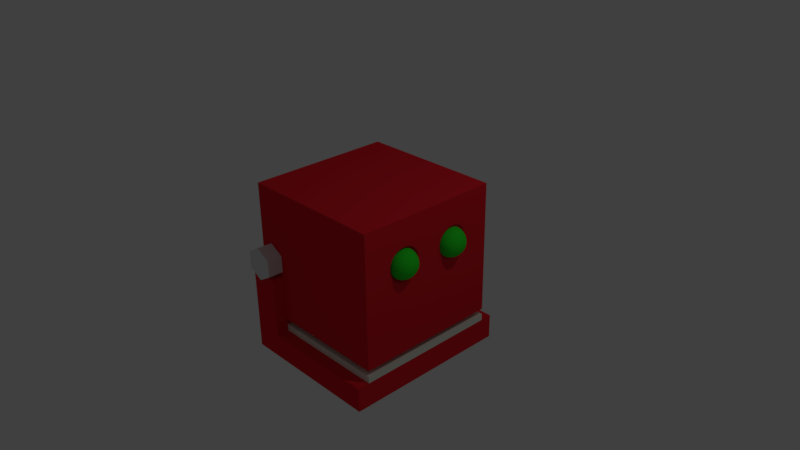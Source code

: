 # Source: robot_square1.blend  (saved by Blender 2.77.0; exported with 4.5.12 LTS)
import bpy
from mathutils import Matrix  # noqa: F401  (used for matrix-valued properties, if any)

bpy.ops.wm.read_factory_settings(use_empty=True)
scene = bpy.context.scene
scene.name = 'Scene'

# ---- collections
col_collection_1 = bpy.data.collections.new('Collection 1'); scene.collection.children.link(col_collection_1)

# ---- materials (node trees are filled in below, after node groups)
mat_material_001 = bpy.data.materials.new('Material.001')
mat_material_001.alpha_threshold = 0.0
mat_material_001.use_transparent_shadow = False
mat_material_001.diffuse_color = (0.8, 0.01814, 0.02998, 1.0)
mat_material_001.roughness = 0.5
mat_material = bpy.data.materials.new('Material')
mat_material.alpha_threshold = 0.0
mat_material.use_transparent_shadow = False
mat_material.diffuse_color = (0.7938, 0.8, 0.6963, 1.0)
mat_material.roughness = 0.5
mat_material.line_color = (0.0, 0.0, 0.0, 1.0)
mat_material_002 = bpy.data.materials.new('Material.002')
mat_material_002.alpha_threshold = 0.0
mat_material_002.use_transparent_shadow = False
mat_material_002.diffuse_color = (0.02751, 0.8, 0.02745, 1.0)
mat_material_002.roughness = 0.5
mat_material_002.line_color = (0.0, 0.0, 0.0, 1.0)

# ---- material node trees

# ---- world
world_world = bpy.data.worlds.new('World'); scene.world = world_world
world_world.color = (0.05088, 0.05088, 0.05088)
world_world.use_sun_shadow = False
world_world.sun_shadow_jitter_overblur = 0.0
world_world.cycles.sampling_method = 'MANUAL'

# ---- cameras
cam_camera = bpy.data.cameras.new('Camera')
cam_camera.clip_end = 100.0
cam_camera.lens = 35.0
cam_camera.sensor_width = 32.0
cam_camera.sensor_height = 18.0
cam_camera.ortho_scale = 7.314
cam_camera.dof.focus_distance = 0.0
cam_camera.dof.aperture_fstop = 128.0

# ---- lights
light_lamp = bpy.data.lights.new('Lamp', 'POINT')
light_lamp.transmission_factor = 0.0
light_lamp.cutoff_distance = 30.0
light_lamp.energy = 100.0
light_lamp.shadow_buffer_clip_start = 1.001
light_lamp.shadow_soft_size = 0.1
light_lamp.shadow_maximum_resolution = 0.006
light_lamp.use_absolute_resolution = True

# ---- meshes
me_cube_003 = bpy.data.meshes.new('Cube.003')
me_cube_003.from_pydata([(-0.451, -1.166, -0.2951), (-0.451, -1.166, 0.03754), (-0.451, 1.166, -0.2951), (-0.451, 1.166, 0.03754), (1.549, -1.166, -0.2951), (1.549, -1.166, 0.03754), (1.549, 1.166, -0.2951), (1.549, 1.166, 0.03754), (-0.451, -0.9998, 0.03754), (-0.451, 0.9998, 0.03754), (-0.451, 0.9998, -0.2951), (-0.451, -0.9998, -0.2951), (1.549, 0.9998, 0.03754), (1.549, -0.9998, 0.03754), (1.549, -0.9998, -0.2951), (1.549, 0.9998, -0.2951), (-0.04884, 1.166, 0.03754), (-0.04884, 1.166, -0.2951), (-0.04884, -1.166, 0.03754), (-0.04884, -1.166, -0.2951), (-0.04884, -0.9998, 0.03754), (-0.04884, 0.9998, 0.03754), (-0.04884, -0.9998, -0.2951), (-0.04884, 0.9998, -0.2951), (-0.451, 0.9998, 0.843), (-0.451, 1.166, 0.843), (-0.04884, -1.166, 0.843), (-0.451, -1.166, 0.843), (-0.451, -0.9998, 0.843), (-0.04884, -0.9998, 0.843), (-0.04884, 0.9998, 0.843), (-0.04884, 1.166, 0.843), (-0.451, -0.9998, 0.2146), (-0.451, 0.9998, 0.2146), (-0.04884, -0.9998, 0.2146), (-0.04884, 0.9998, 0.2146), (1.549, 0.9998, 0.1314), (1.549, -0.9998, 0.1314), (-0.04884, -0.9998, 0.1314), (-0.04884, 0.9998, 0.1314), (-0.451, -0.1978, 0.03754), (-0.451, 0.1978, 0.03754), (-0.4144, 0.1619, -0.2951), (-0.4144, -0.1619, -0.2951), (1.549, 0.1978, 0.03754), (1.549, -0.1978, 0.03754), (1.549, -0.1978, -0.2951), (1.549, 0.1978, -0.2951), (-0.08538, 0.1619, -0.2951), (-0.08538, -0.1619, -0.2951), (-0.04884, 0.1978, 0.03754), (-0.04884, -0.1978, 0.03754), (-0.451, -0.1978, 0.2146), (-0.451, 0.1978, 0.2146), (-0.04884, 0.1978, 0.2146), (-0.04884, -0.1978, 0.2146), (1.549, 0.1978, 0.1314), (1.549, -0.1978, 0.1314), (-0.04884, 0.1978, 0.1314), (-0.04884, -0.1978, 0.1314), (-0.1293, 1.166, -0.2951), (-0.2097, 1.166, -0.2951), (-0.2901, 1.166, -0.2951), (-0.3705, 1.166, -0.2951), (-0.1293, -1.166, 0.03754), (-0.2097, -1.166, 0.03754), (-0.2901, -1.166, 0.03754), (-0.3705, -1.166, 0.03754), (-0.1293, -0.9998, 0.03754), (-0.2097, -0.9998, 0.03754), (-0.2901, -0.9998, 0.03754), (-0.3705, -0.9998, 0.03754), (-0.1293, 0.9998, 0.03754), (-0.2097, 0.9998, 0.03754), (-0.2901, 0.9998, 0.03754), (-0.3705, 0.9998, 0.03754), (-0.3705, 1.166, 0.03754), (-0.2901, 1.166, 0.03754), (-0.2097, 1.166, 0.03754), (-0.1293, 1.166, 0.03754), (-0.3705, -1.166, -0.2951), (-0.2901, -1.166, -0.2951), (-0.2097, -1.166, -0.2951), (-0.1293, -1.166, -0.2951), (-0.3705, -0.9998, -0.2951), (-0.2901, -0.9998, -0.2951), (-0.2097, -0.9998, -0.2951), (-0.1293, -0.9998, -0.2951), (-0.3705, 0.9998, -0.2951), (-0.2901, 0.9998, -0.2951), (-0.2097, 0.9998, -0.2951), (-0.1293, 0.9998, -0.2951), (-0.1293, -1.166, 0.843), (-0.2097, -1.166, 0.843), (-0.2901, -1.166, 0.843), (-0.3705, -1.166, 0.843), (-0.1293, -0.9998, 0.843), (-0.2097, -0.9998, 0.843), (-0.2901, -0.9998, 0.843), (-0.3705, -0.9998, 0.843), (-0.1293, 0.9998, 0.843), (-0.2097, 0.9998, 0.843), (-0.2901, 0.9998, 0.843), (-0.3705, 0.9998, 0.843), (-0.3705, 1.166, 0.843), (-0.2901, 1.166, 0.843), (-0.2097, 1.166, 0.843), (-0.1293, 1.166, 0.843), (-0.1293, -0.9998, 0.2146), (-0.2097, -0.9998, 0.2146), (-0.2901, -0.9998, 0.2146), (-0.3705, -0.9998, 0.2146), (-0.1293, 0.9998, 0.2146), (-0.2097, 0.9998, 0.2146), (-0.2901, 0.9998, 0.2146), (-0.3705, 0.9998, 0.2146), (-0.1293, -0.1978, 0.2146), (-0.2097, -0.1978, 0.2146), (-0.2901, -0.1978, 0.2146), (-0.3705, -0.1978, 0.2146), (-0.1293, 0.1978, 0.2146), (-0.2097, 0.1978, 0.2146), (-0.2901, 0.1978, 0.2146), (-0.3705, 0.1978, 0.2146), (-0.3701, -0.1971, -0.2951), (-0.2959, -0.2262, -0.2951), (-0.2039, -0.2262, -0.2951), (-0.1297, -0.1971, -0.2951), (-0.3701, 0.1971, -0.2951), (-0.2959, 0.2262, -0.2951), (-0.2039, 0.2262, -0.2951), (-0.1297, 0.1971, -0.2951), (-0.451, -0.1187, 0.03754), (-0.451, -0.03957, 0.03754), (-0.451, 0.03957, 0.03754), (-0.451, 0.1187, 0.03754), (-0.4487, 0.1173, -0.2951), (-0.4764, 0.04457, -0.2951), (-0.4764, -0.04457, -0.2951), (-0.4487, -0.1173, -0.2951), (1.549, 0.1187, 0.03754), (1.549, 0.03957, 0.03754), (1.549, -0.03957, 0.03754), (1.549, -0.1187, 0.03754), (1.549, -0.1187, -0.2951), (1.549, -0.03957, -0.2951), (1.549, 0.03957, -0.2951), (1.549, 0.1187, -0.2951), (-0.05114, 0.1173, -0.2951), (-0.02343, 0.04457, -0.2951), (-0.02343, -0.04457, -0.2951), (-0.05114, -0.1173, -0.2951), (-0.04884, 0.1187, 0.03754), (-0.04884, 0.03957, 0.03754), (-0.04884, -0.03957, 0.03754), (-0.04884, -0.1187, 0.03754), (-0.451, -0.1187, 0.2146), (-0.451, -0.03957, 0.2146), (-0.451, 0.03957, 0.2146), (-0.451, 0.1187, 0.2146), (-0.04884, 0.1187, 0.2146), (-0.04884, 0.03957, 0.2146), (-0.04884, -0.03957, 0.2146), (-0.04884, -0.1187, 0.2146), (1.549, 0.1187, 0.1314), (1.549, 0.03957, 0.1314), (1.549, -0.03957, 0.1314), (1.549, -0.1187, 0.1314), (-0.04884, 0.1187, 0.1314), (-0.04884, 0.03957, 0.1314), (-0.04884, -0.03957, 0.1314), (-0.04884, -0.1187, 0.1314), (-0.1293, 0.1187, 0.2146), (-0.1293, 0.03957, 0.2146), (-0.1293, -0.03957, 0.2146), (-0.1293, -0.1187, 0.2146), (-0.2097, 0.1187, 0.2146), (-0.2097, 0.03957, 0.2146), (-0.2097, -0.03957, 0.2146), (-0.2097, -0.1187, 0.2146), (-0.2901, 0.1187, 0.2146), (-0.2901, 0.03957, 0.2146), (-0.2901, -0.03957, 0.2146), (-0.2901, -0.1187, 0.2146), (-0.3705, 0.1187, 0.2146), (-0.3705, 0.03957, 0.2146), (-0.3705, -0.03957, 0.2146), (-0.3705, -0.1187, 0.2146), (-0.4144, 0.1619, -0.9214), (-0.4144, -0.1619, -0.9214), (-0.08538, 0.1619, -0.9214), (-0.08538, -0.1619, -0.9214), (-0.3701, -0.1971, -0.9214), (-0.2959, -0.2262, -0.9214), (-0.2039, -0.2262, -0.9214), (-0.1297, -0.1971, -0.9214), (-0.3701, 0.1971, -0.9214), (-0.2959, 0.2262, -0.9214), (-0.2039, 0.2262, -0.9214), (-0.1297, 0.1971, -0.9214), (-0.4487, 0.1173, -0.9214), (-0.4764, 0.04457, -0.9214), (-0.4764, -0.04457, -0.9214), (-0.4487, -0.1173, -0.9214), (-0.05114, 0.1173, -0.9214), (-0.02343, 0.04457, -0.9214), (-0.02343, -0.04457, -0.9214), (-0.05114, -0.1173, -0.9214)], [], [(9, 3, 2, 10), (16, 7, 6, 17), (13, 5, 4, 14), (67, 1, 0, 80), (23, 17, 6, 15), (76, 3, 25, 104), (18, 20, 29, 26), (50, 21, 35, 54), (19, 22, 14, 4), (48, 23, 15, 47), (7, 12, 15, 6), (45, 13, 14, 46), (1, 8, 11, 0), (41, 9, 10, 42), (131, 91, 23, 48), (83, 87, 22, 19), (51, 20, 38, 59), (5, 13, 20, 18), (12, 7, 16, 21), (91, 60, 17, 23), (5, 18, 19, 4), (79, 16, 17, 60), (103, 104, 25, 24), (95, 99, 28, 27), (71, 8, 28, 99), (21, 16, 31, 30), (3, 9, 24, 25), (8, 1, 27, 28), (72, 21, 30, 100), (64, 18, 26, 92), (123, 115, 33, 53), (75, 9, 33, 115), (40, 8, 32, 52), (68, 20, 34, 108), (56, 36, 39, 58), (20, 13, 37, 38), (44, 12, 36, 56), (12, 21, 39, 36), (13, 45, 57, 37), (140, 44, 56, 164), (37, 57, 59, 38), (164, 56, 58, 168), (9, 41, 53, 33), (132, 40, 52, 156), (111, 119, 52, 32), (184, 123, 53, 159), (21, 50, 58, 39), (155, 51, 59, 171), (87, 127, 49, 22), (8, 40, 43, 11), (135, 41, 42, 136), (12, 44, 47, 15), (143, 45, 46, 144), (22, 49, 46, 14), (148, 48, 47, 147), (20, 51, 55, 34), (152, 50, 54, 160), (11, 43, 124, 84), (84, 124, 125, 85), (85, 125, 126, 86), (86, 126, 127, 87), (160, 54, 120, 172), (172, 120, 121, 176), (176, 121, 122, 180), (180, 122, 123, 184), (34, 55, 116, 108), (108, 116, 117, 109), (109, 117, 118, 110), (110, 118, 119, 111), (8, 71, 111, 32), (71, 70, 110, 111), (70, 69, 109, 110), (69, 68, 108, 109), (21, 72, 112, 35), (72, 73, 113, 112), (73, 74, 114, 113), (74, 75, 115, 114), (54, 35, 112, 120), (120, 112, 113, 121), (121, 113, 114, 122), (122, 114, 115, 123), (1, 67, 95, 27), (67, 66, 94, 95), (66, 65, 93, 94), (65, 64, 92, 93), (9, 75, 103, 24), (75, 74, 102, 103), (74, 73, 101, 102), (73, 72, 100, 101), (20, 68, 96, 29), (68, 69, 97, 96), (69, 70, 98, 97), (70, 71, 99, 98), (26, 29, 96, 92), (92, 96, 97, 93), (93, 97, 98, 94), (94, 98, 99, 95), (30, 31, 107, 100), (100, 107, 106, 101), (101, 106, 105, 102), (102, 105, 104, 103), (3, 76, 63, 2), (76, 77, 62, 63), (77, 78, 61, 62), (78, 79, 60, 61), (10, 2, 63, 88), (88, 63, 62, 89), (89, 62, 61, 90), (90, 61, 60, 91), (0, 11, 84, 80), (80, 84, 85, 81), (81, 85, 86, 82), (82, 86, 87, 83), (42, 10, 88, 128), (128, 88, 89, 129), (129, 89, 90, 130), (130, 90, 91, 131), (16, 79, 107, 31), (79, 78, 106, 107), (78, 77, 105, 106), (77, 76, 104, 105), (18, 64, 83, 19), (64, 65, 82, 83), (65, 66, 81, 82), (66, 67, 80, 81), (118, 183, 187, 119), (183, 182, 186, 187), (182, 181, 185, 186), (181, 180, 184, 185), (117, 179, 183, 118), (179, 178, 182, 183), (178, 177, 181, 182), (177, 176, 180, 181), (116, 175, 179, 117), (175, 174, 178, 179), (174, 173, 177, 178), (173, 172, 176, 177), (55, 163, 175, 116), (163, 162, 174, 175), (162, 161, 173, 174), (161, 160, 172, 173), (51, 155, 163, 55), (155, 154, 162, 163), (154, 153, 161, 162), (153, 152, 160, 161), (49, 151, 144, 46), (151, 150, 145, 144), (150, 149, 146, 145), (149, 148, 147, 146), (44, 140, 147, 47), (140, 141, 146, 147), (141, 142, 145, 146), (142, 143, 144, 145), (40, 132, 139, 43), (132, 133, 138, 139), (133, 134, 137, 138), (134, 135, 136, 137), (50, 152, 168, 58), (152, 153, 169, 168), (153, 154, 170, 169), (154, 155, 171, 170), (119, 187, 156, 52), (187, 186, 157, 156), (186, 185, 158, 157), (185, 184, 159, 158), (41, 135, 159, 53), (135, 134, 158, 159), (134, 133, 157, 158), (133, 132, 156, 157), (57, 167, 171, 59), (167, 166, 170, 171), (166, 165, 169, 170), (165, 164, 168, 169), (45, 143, 167, 57), (143, 142, 166, 167), (142, 141, 165, 166), (141, 140, 164, 165), (126, 125, 193, 194), (43, 139, 203, 189), (127, 126, 194, 195), (48, 148, 204, 190), (42, 128, 196, 188), (148, 149, 205, 204), (128, 129, 197, 196), (149, 150, 206, 205), (136, 42, 188, 200), (129, 130, 198, 197), (150, 151, 207, 206), (137, 136, 200, 201), (130, 131, 199, 198), (49, 127, 195, 191), (124, 43, 189, 192), (138, 137, 201, 202), (131, 48, 190, 199), (125, 124, 192, 193), (151, 49, 191, 207), (139, 138, 202, 203), (138, 139, 43, 124, 125, 126, 127, 49, 151, 150, 149, 148, 48, 131, 130, 129, 128, 42, 136, 137)])
me_cube_003.polygons.foreach_set('material_index', [0, 0, 0, 0, 0, 0, 0, 0, 0, 0, 0, 0, 0, 0, 0, 0, 0, 0, 0, 0, 0, 0, 0, 0, 0, 0, 0, 0, 0, 0, 0, 0, 0, 0, 1, 1, 1, 1, 1, 1, 1, 1, 0, 0, 0, 0, 0, 0, 0, 0, 0, 0, 0, 0, 0, 0, 0, 0, 0, 0, 0, 0, 0, 0, 0, 0, 0, 0, 0, 0, 0, 0, 0, 0, 0, 0, 0, 0, 0, 0, 0, 0, 0, 0, 0, 0, 0, 0, 0, 0, 0, 0, 0, 0, 0, 0, 0, 0, 0, 0, 0, 0, 0, 0, 0, 0, 0, 0, 0, 0, 0, 0, 0, 0, 0, 0, 0, 0, 0, 0, 0, 0, 0, 0, 0, 0, 0, 0, 0, 0, 0, 0, 0, 0, 0, 0, 0, 0, 0, 0, 0, 0, 0, 0, 0, 0, 0, 0, 0, 0, 0, 0, 0, 0, 0, 0, 0, 0, 0, 0, 0, 0, 0, 0, 0, 0, 0, 0, 0, 1, 1, 1, 1, 1, 1, 1, 1, 0, 0, 0, 0, 0, 0, 0, 0, 0, 0, 0, 0, 0, 0, 0, 0, 0, 0, 0, 0, 0])
me_cube_003.materials.append(mat_material_001)
me_cube_003.materials.append(mat_material)
me_cube_003.use_remesh_preserve_volume = False
me_cube_003.use_remesh_preserve_attributes = False
me_cube_003.use_mirror_vertex_groups = False
me_cube_003.update()
me_cylinder = bpy.data.meshes.new('Cylinder')
me_cylinder.from_pydata([(-0.488, 0.9769, -0.892), (-0.488, 0.9769, 1.108), (0.378, 0.4769, -0.892), (0.378, 0.4769, 1.108), (0.378, -0.5231, -0.892), (0.378, -0.5231, 1.108), (-0.488, -1.023, -0.892), (-0.488, -1.023, 1.108), (-1.354, -0.5231, -0.892), (-1.354, -0.5231, 1.108), (-1.354, 0.4769, -0.892), (-1.354, 0.4769, 1.108), (-0.488, 0.9769, 20.24), (-0.488, 0.9769, 22.24), (0.378, 0.4769, 20.24), (0.378, 0.4769, 22.24), (0.378, -0.5231, 20.24), (0.378, -0.5231, 22.24), (-0.488, -1.023, 20.24), (-0.488, -1.023, 22.24), (-1.354, -0.5231, 20.24), (-1.354, -0.5231, 22.24), (-1.354, 0.4769, 20.24), (-1.354, 0.4769, 22.24)], [], [(0, 1, 3, 2), (2, 3, 5, 4), (4, 5, 7, 6), (6, 7, 9, 8), (3, 1, 11, 9, 7, 5), (8, 9, 11, 10), (10, 11, 1, 0), (0, 2, 4, 6, 8, 10), (12, 13, 15, 14), (14, 15, 17, 16), (16, 17, 19, 18), (18, 19, 21, 20), (15, 13, 23, 21, 19, 17), (20, 21, 23, 22), (22, 23, 13, 12), (12, 14, 16, 18, 20, 22)])
me_cylinder.use_remesh_preserve_volume = False
me_cylinder.use_remesh_preserve_attributes = False
me_cylinder.use_mirror_vertex_groups = False
me_cylinder.update()
me_cube_002 = bpy.data.meshes.new('Cube.002')
me_cube_002.from_pydata([(1.179, 0.4383, 0.5927), (1.179, 0.4752, 0.5815), (1.179, 0.5092, 0.5634), (1.179, 0.5389, 0.5389), (1.179, 0.5634, 0.5092), (1.179, 0.5815, 0.4752), (1.179, 0.5927, 0.4383), (1.179, 0.5965, 0.4), (1.179, 0.5927, 0.3617), (1.179, 0.5815, 0.3248), (1.179, 0.5634, 0.2908), (1.179, 0.5389, 0.2611), (1.179, 0.5092, 0.2366), (1.179, 0.4752, 0.2185), (1.179, 0.4383, 0.2073), (1.187, 0.4376, 0.5927), (1.194, 0.4738, 0.5815), (1.201, 0.5071, 0.5634), (1.207, 0.5363, 0.5389), (1.211, 0.5602, 0.5092), (1.215, 0.5781, 0.4752), (1.217, 0.589, 0.4383), (1.218, 0.5927, 0.4), (1.217, 0.589, 0.3617), (1.215, 0.5781, 0.3248), (1.211, 0.5602, 0.2908), (1.207, 0.5363, 0.2611), (1.201, 0.5071, 0.2366), (1.194, 0.4738, 0.2185), (1.187, 0.4376, 0.2073), (1.194, 0.4354, 0.5927), (1.208, 0.4695, 0.5815), (1.221, 0.5009, 0.5634), (1.233, 0.5284, 0.5389), (1.242, 0.5509, 0.5092), (1.249, 0.5677, 0.4752), (1.253, 0.5781, 0.4383), (1.255, 0.5815, 0.4), (1.253, 0.5781, 0.3617), (1.249, 0.5677, 0.3248), (1.242, 0.5509, 0.2908), (1.233, 0.5284, 0.2611), (1.221, 0.5009, 0.2366), (1.208, 0.4695, 0.2185), (1.194, 0.4354, 0.2073), (1.201, 0.4319, 0.5927), (1.221, 0.4625, 0.5815), (1.24, 0.4908, 0.5634), (1.257, 0.5155, 0.5389), (1.27, 0.5358, 0.5092), (1.28, 0.5509, 0.4752), (1.287, 0.5602, 0.4383), (1.289, 0.5634, 0.4), (1.287, 0.5602, 0.3617), (1.28, 0.5509, 0.3248), (1.27, 0.5358, 0.2908), (1.257, 0.5155, 0.2611), (1.24, 0.4908, 0.2366), (1.221, 0.4625, 0.2185), (1.201, 0.4319, 0.2073), (1.207, 0.4271, 0.5927), (1.233, 0.4532, 0.5815), (1.257, 0.4772, 0.5634), (1.278, 0.4983, 0.5389), (1.295, 0.5155, 0.5092), (1.308, 0.5284, 0.4752), (1.316, 0.5363, 0.4383), (1.318, 0.5389, 0.4), (1.316, 0.5363, 0.3617), (1.308, 0.5284, 0.3248), (1.295, 0.5155, 0.2908), (1.278, 0.4983, 0.2611), (1.257, 0.4772, 0.2366), (1.233, 0.4532, 0.2185), (1.207, 0.4271, 0.2073), (1.211, 0.4213, 0.5927), (1.242, 0.4418, 0.5815), (1.27, 0.4607, 0.5634), (1.295, 0.4772, 0.5389), (1.315, 0.4908, 0.5092), (1.33, 0.5009, 0.4752), (1.34, 0.5071, 0.4383), (1.343, 0.5092, 0.4), (1.34, 0.5071, 0.3617), (1.33, 0.5009, 0.3248), (1.315, 0.4908, 0.2908), (1.295, 0.4772, 0.2611), (1.27, 0.4607, 0.2366), (1.242, 0.4418, 0.2185), (1.211, 0.4213, 0.2073), (1.215, 0.4147, 0.5927), (1.249, 0.4288, 0.5815), (1.28, 0.4418, 0.5634), (1.308, 0.4532, 0.5389), (1.33, 0.4625, 0.5092), (1.347, 0.4695, 0.4752), (1.358, 0.4738, 0.4383), (1.361, 0.4752, 0.4), (1.358, 0.4738, 0.3617), (1.347, 0.4695, 0.3248), (1.33, 0.4625, 0.2908), (1.308, 0.4532, 0.2611), (1.28, 0.4418, 0.2366), (1.249, 0.4288, 0.2185), (1.215, 0.4147, 0.2073), (1.217, 0.4075, 0.5927), (1.253, 0.4147, 0.5815), (1.287, 0.4213, 0.5634), (1.316, 0.4271, 0.5389), (1.34, 0.4319, 0.5092), (1.358, 0.4354, 0.4752), (1.369, 0.4376, 0.4383), (1.372, 0.4383, 0.4), (1.369, 0.4376, 0.3617), (1.358, 0.4354, 0.3248), (1.34, 0.4319, 0.2908), (1.316, 0.4271, 0.2611), (1.287, 0.4213, 0.2366), (1.253, 0.4147, 0.2185), (1.217, 0.4075, 0.2073), (1.218, 0.4, 0.5927), (1.255, 0.4, 0.5815), (1.289, 0.4, 0.5634), (1.318, 0.4, 0.5389), (1.343, 0.4, 0.5092), (1.361, 0.4, 0.4752), (1.372, 0.4, 0.4383), (1.376, 0.4, 0.4), (1.372, 0.4, 0.3617), (1.361, 0.4, 0.3248), (1.343, 0.4, 0.2908), (1.318, 0.4, 0.2611), (1.289, 0.4, 0.2366), (1.255, 0.4, 0.2185), (1.218, 0.4, 0.2073), (1.217, 0.3925, 0.5927), (1.253, 0.3853, 0.5815), (1.287, 0.3787, 0.5634), (1.316, 0.3729, 0.5389), (1.34, 0.3681, 0.5092), (1.358, 0.3646, 0.4752), (1.369, 0.3624, 0.4383), (1.372, 0.3617, 0.4), (1.369, 0.3624, 0.3617), (1.358, 0.3646, 0.3248), (1.34, 0.3681, 0.2908), (1.316, 0.3729, 0.2611), (1.287, 0.3787, 0.2366), (1.253, 0.3853, 0.2185), (1.217, 0.3925, 0.2073), (1.215, 0.3853, 0.5927), (1.249, 0.3712, 0.5815), (1.28, 0.3582, 0.5634), (1.308, 0.3468, 0.5389), (1.33, 0.3375, 0.5092), (1.347, 0.3305, 0.4752), (1.358, 0.3262, 0.4383), (1.361, 0.3248, 0.4), (1.358, 0.3262, 0.3617), (1.347, 0.3305, 0.3248), (1.33, 0.3375, 0.2908), (1.308, 0.3468, 0.2611), (1.28, 0.3582, 0.2366), (1.249, 0.3712, 0.2185), (1.215, 0.3853, 0.2073), (1.211, 0.3787, 0.5927), (1.242, 0.3582, 0.5815), (1.27, 0.3393, 0.5634), (1.295, 0.3228, 0.5389), (1.315, 0.3092, 0.5092), (1.33, 0.2991, 0.4752), (1.34, 0.2929, 0.4383), (1.343, 0.2908, 0.4), (1.34, 0.2929, 0.3617), (1.33, 0.2991, 0.3248), (1.315, 0.3092, 0.2908), (1.295, 0.3228, 0.2611), (1.27, 0.3393, 0.2366), (1.242, 0.3582, 0.2185), (1.211, 0.3787, 0.2073), (1.207, 0.3729, 0.5927), (1.233, 0.3468, 0.5815), (1.257, 0.3228, 0.5634), (1.278, 0.3017, 0.5389), (1.295, 0.2845, 0.5092), (1.308, 0.2716, 0.4752), (1.316, 0.2637, 0.4383), (1.318, 0.2611, 0.4), (1.316, 0.2637, 0.3617), (1.308, 0.2716, 0.3248), (1.295, 0.2845, 0.2908), (1.278, 0.3017, 0.2611), (1.257, 0.3228, 0.2366), (1.233, 0.3468, 0.2185), (1.207, 0.3729, 0.2073), (1.201, 0.3681, 0.5927), (1.221, 0.3375, 0.5815), (1.24, 0.3092, 0.5634), (1.257, 0.2845, 0.5389), (1.27, 0.2642, 0.5092), (1.28, 0.2491, 0.4752), (1.287, 0.2398, 0.4383), (1.289, 0.2366, 0.4), (1.287, 0.2398, 0.3617), (1.28, 0.2491, 0.3248), (1.27, 0.2642, 0.2908), (1.257, 0.2845, 0.2611), (1.24, 0.3092, 0.2366), (1.221, 0.3375, 0.2185), (1.201, 0.3681, 0.2073), (1.179, 0.4, 0.2035), (1.194, 0.3646, 0.5927), (1.208, 0.3305, 0.5815), (1.221, 0.2991, 0.5634), (1.233, 0.2716, 0.5389), (1.242, 0.2491, 0.5092), (1.249, 0.2323, 0.4752), (1.253, 0.2219, 0.4383), (1.255, 0.2185, 0.4), (1.253, 0.2219, 0.3617), (1.249, 0.2323, 0.3248), (1.242, 0.2491, 0.2908), (1.233, 0.2716, 0.2611), (1.221, 0.2991, 0.2366), (1.208, 0.3305, 0.2185), (1.194, 0.3646, 0.2073), (1.187, 0.3624, 0.5927), (1.194, 0.3262, 0.5815), (1.201, 0.2929, 0.5634), (1.207, 0.2637, 0.5389), (1.211, 0.2398, 0.5092), (1.215, 0.2219, 0.4752), (1.217, 0.211, 0.4383), (1.218, 0.2073, 0.4), (1.217, 0.211, 0.3617), (1.215, 0.2219, 0.3248), (1.211, 0.2398, 0.2908), (1.207, 0.2637, 0.2611), (1.201, 0.2929, 0.2366), (1.194, 0.3262, 0.2185), (1.187, 0.3624, 0.2073), (1.179, 0.3617, 0.5927), (1.179, 0.3248, 0.5815), (1.179, 0.2908, 0.5634), (1.179, 0.2611, 0.5389), (1.179, 0.2366, 0.5092), (1.179, 0.2185, 0.4752), (1.179, 0.2073, 0.4383), (1.179, 0.2035, 0.4), (1.179, 0.2073, 0.3617), (1.179, 0.2185, 0.3248), (1.179, 0.2366, 0.2908), (1.179, 0.2611, 0.2611), (1.179, 0.2908, 0.2366), (1.179, 0.3248, 0.2185), (1.179, 0.3617, 0.2073), (1.179, 0.4, 0.5965)], [], [(0, 256, 15), (210, 14, 29), (8, 7, 22, 23), (1, 0, 15, 16), (9, 8, 23, 24), (2, 1, 16, 17), (10, 9, 24, 25), (3, 2, 17, 18), (11, 10, 25, 26), (4, 3, 18, 19), (12, 11, 26, 27), (5, 4, 19, 20), (13, 12, 27, 28), (6, 5, 20, 21), (14, 13, 28, 29), (7, 6, 21, 22), (19, 18, 33, 34), (27, 26, 41, 42), (20, 19, 34, 35), (28, 27, 42, 43), (21, 20, 35, 36), (29, 28, 43, 44), (22, 21, 36, 37), (15, 256, 30), (210, 29, 44), (23, 22, 37, 38), (16, 15, 30, 31), (24, 23, 38, 39), (17, 16, 31, 32), (25, 24, 39, 40), (18, 17, 32, 33), (26, 25, 40, 41), (38, 37, 52, 53), (31, 30, 45, 46), (39, 38, 53, 54), (32, 31, 46, 47), (40, 39, 54, 55), (33, 32, 47, 48), (41, 40, 55, 56), (34, 33, 48, 49), (42, 41, 56, 57), (35, 34, 49, 50), (43, 42, 57, 58), (36, 35, 50, 51), (44, 43, 58, 59), (37, 36, 51, 52), (30, 256, 45), (210, 44, 59), (57, 56, 71, 72), (50, 49, 64, 65), (58, 57, 72, 73), (51, 50, 65, 66), (59, 58, 73, 74), (52, 51, 66, 67), (45, 256, 60), (210, 59, 74), (53, 52, 67, 68), (46, 45, 60, 61), (54, 53, 68, 69), (47, 46, 61, 62), (55, 54, 69, 70), (48, 47, 62, 63), (56, 55, 70, 71), (49, 48, 63, 64), (61, 60, 75, 76), (69, 68, 83, 84), (62, 61, 76, 77), (70, 69, 84, 85), (63, 62, 77, 78), (71, 70, 85, 86), (64, 63, 78, 79), (72, 71, 86, 87), (65, 64, 79, 80), (73, 72, 87, 88), (66, 65, 80, 81), (74, 73, 88, 89), (67, 66, 81, 82), (60, 256, 75), (210, 74, 89), (68, 67, 82, 83), (80, 79, 94, 95), (88, 87, 102, 103), (81, 80, 95, 96), (89, 88, 103, 104), (82, 81, 96, 97), (75, 256, 90), (210, 89, 104), (83, 82, 97, 98), (76, 75, 90, 91), (84, 83, 98, 99), (77, 76, 91, 92), (85, 84, 99, 100), (78, 77, 92, 93), (86, 85, 100, 101), (79, 78, 93, 94), (87, 86, 101, 102), (99, 98, 113, 114), (92, 91, 106, 107), (100, 99, 114, 115), (93, 92, 107, 108), (101, 100, 115, 116), (94, 93, 108, 109), (102, 101, 116, 117), (95, 94, 109, 110), (103, 102, 117, 118), (96, 95, 110, 111), (104, 103, 118, 119), (97, 96, 111, 112), (90, 256, 105), (210, 104, 119), (98, 97, 112, 113), (91, 90, 105, 106), (118, 117, 132, 133), (111, 110, 125, 126), (119, 118, 133, 134), (112, 111, 126, 127), (105, 256, 120), (210, 119, 134), (113, 112, 127, 128), (106, 105, 120, 121), (114, 113, 128, 129), (107, 106, 121, 122), (115, 114, 129, 130), (108, 107, 122, 123), (116, 115, 130, 131), (109, 108, 123, 124), (117, 116, 131, 132), (110, 109, 124, 125), (130, 129, 144, 145), (123, 122, 137, 138), (131, 130, 145, 146), (124, 123, 138, 139), (132, 131, 146, 147), (125, 124, 139, 140), (133, 132, 147, 148), (126, 125, 140, 141), (134, 133, 148, 149), (127, 126, 141, 142), (120, 256, 135), (210, 134, 149), (128, 127, 142, 143), (121, 120, 135, 136), (129, 128, 143, 144), (122, 121, 136, 137), (149, 148, 163, 164), (142, 141, 156, 157), (135, 256, 150), (210, 149, 164), (143, 142, 157, 158), (136, 135, 150, 151), (144, 143, 158, 159), (137, 136, 151, 152), (145, 144, 159, 160), (138, 137, 152, 153), (146, 145, 160, 161), (139, 138, 153, 154), (147, 146, 161, 162), (140, 139, 154, 155), (148, 147, 162, 163), (141, 140, 155, 156), (153, 152, 167, 168), (161, 160, 175, 176), (154, 153, 168, 169), (162, 161, 176, 177), (155, 154, 169, 170), (163, 162, 177, 178), (156, 155, 170, 171), (164, 163, 178, 179), (157, 156, 171, 172), (150, 256, 165), (210, 164, 179), (158, 157, 172, 173), (151, 150, 165, 166), (159, 158, 173, 174), (152, 151, 166, 167), (160, 159, 174, 175), (172, 171, 186, 187), (165, 256, 180), (210, 179, 194), (173, 172, 187, 188), (166, 165, 180, 181), (174, 173, 188, 189), (167, 166, 181, 182), (175, 174, 189, 190), (168, 167, 182, 183), (176, 175, 190, 191), (169, 168, 183, 184), (177, 176, 191, 192), (170, 169, 184, 185), (178, 177, 192, 193), (171, 170, 185, 186), (179, 178, 193, 194), (191, 190, 205, 206), (184, 183, 198, 199), (192, 191, 206, 207), (185, 184, 199, 200), (193, 192, 207, 208), (186, 185, 200, 201), (194, 193, 208, 209), (187, 186, 201, 202), (180, 256, 195), (210, 194, 209), (188, 187, 202, 203), (181, 180, 195, 196), (189, 188, 203, 204), (182, 181, 196, 197), (190, 189, 204, 205), (183, 182, 197, 198), (195, 256, 211), (210, 209, 225), (203, 202, 218, 219), (196, 195, 211, 212), (204, 203, 219, 220), (197, 196, 212, 213), (205, 204, 220, 221), (198, 197, 213, 214), (206, 205, 221, 222), (199, 198, 214, 215), (207, 206, 222, 223), (200, 199, 215, 216), (208, 207, 223, 224), (201, 200, 216, 217), (209, 208, 224, 225), (202, 201, 217, 218), (215, 214, 229, 230), (223, 222, 237, 238), (216, 215, 230, 231), (224, 223, 238, 239), (217, 216, 231, 232), (225, 224, 239, 240), (218, 217, 232, 233), (211, 256, 226), (210, 225, 240), (219, 218, 233, 234), (212, 211, 226, 227), (220, 219, 234, 235), (213, 212, 227, 228), (221, 220, 235, 236), (214, 213, 228, 229), (222, 221, 236, 237), (234, 233, 248, 249), (227, 226, 241, 242), (235, 234, 249, 250), (228, 227, 242, 243), (236, 235, 250, 251), (229, 228, 243, 244), (237, 236, 251, 252), (230, 229, 244, 245), (238, 237, 252, 253), (231, 230, 245, 246), (239, 238, 253, 254), (232, 231, 246, 247), (240, 239, 254, 255), (233, 232, 247, 248), (226, 256, 241), (210, 240, 255)])
me_cube_002.polygons.foreach_set('use_smooth', [True] * 256)
me_cube_002.materials.append(mat_material_002)
me_cube_002.use_remesh_preserve_volume = False
me_cube_002.use_remesh_preserve_attributes = False
me_cube_002.use_mirror_vertex_groups = False
me_cube_002.update()
me_cube_001 = bpy.data.meshes.new('Cube.001')
me_cube_001.from_pydata([(1.179, 0.4383, 0.5927), (1.179, 0.4752, 0.5815), (1.179, 0.5092, 0.5634), (1.179, 0.5389, 0.5389), (1.179, 0.5634, 0.5092), (1.179, 0.5815, 0.4752), (1.179, 0.5927, 0.4383), (1.179, 0.5965, 0.4), (1.179, 0.5927, 0.3617), (1.179, 0.5815, 0.3248), (1.179, 0.5634, 0.2908), (1.179, 0.5389, 0.2611), (1.179, 0.5092, 0.2366), (1.179, 0.4752, 0.2185), (1.179, 0.4383, 0.2073), (1.187, 0.4376, 0.5927), (1.194, 0.4738, 0.5815), (1.201, 0.5071, 0.5634), (1.207, 0.5363, 0.5389), (1.211, 0.5602, 0.5092), (1.215, 0.5781, 0.4752), (1.217, 0.589, 0.4383), (1.218, 0.5927, 0.4), (1.217, 0.589, 0.3617), (1.215, 0.5781, 0.3248), (1.211, 0.5602, 0.2908), (1.207, 0.5363, 0.2611), (1.201, 0.5071, 0.2366), (1.194, 0.4738, 0.2185), (1.187, 0.4376, 0.2073), (1.194, 0.4354, 0.5927), (1.208, 0.4695, 0.5815), (1.221, 0.5009, 0.5634), (1.233, 0.5284, 0.5389), (1.242, 0.5509, 0.5092), (1.249, 0.5677, 0.4752), (1.253, 0.5781, 0.4383), (1.255, 0.5815, 0.4), (1.253, 0.5781, 0.3617), (1.249, 0.5677, 0.3248), (1.242, 0.5509, 0.2908), (1.233, 0.5284, 0.2611), (1.221, 0.5009, 0.2366), (1.208, 0.4695, 0.2185), (1.194, 0.4354, 0.2073), (1.201, 0.4319, 0.5927), (1.221, 0.4625, 0.5815), (1.24, 0.4908, 0.5634), (1.257, 0.5155, 0.5389), (1.27, 0.5358, 0.5092), (1.28, 0.5509, 0.4752), (1.287, 0.5602, 0.4383), (1.289, 0.5634, 0.4), (1.287, 0.5602, 0.3617), (1.28, 0.5509, 0.3248), (1.27, 0.5358, 0.2908), (1.257, 0.5155, 0.2611), (1.24, 0.4908, 0.2366), (1.221, 0.4625, 0.2185), (1.201, 0.4319, 0.2073), (1.207, 0.4271, 0.5927), (1.233, 0.4532, 0.5815), (1.257, 0.4772, 0.5634), (1.278, 0.4983, 0.5389), (1.295, 0.5155, 0.5092), (1.308, 0.5284, 0.4752), (1.316, 0.5363, 0.4383), (1.318, 0.5389, 0.4), (1.316, 0.5363, 0.3617), (1.308, 0.5284, 0.3248), (1.295, 0.5155, 0.2908), (1.278, 0.4983, 0.2611), (1.257, 0.4772, 0.2366), (1.233, 0.4532, 0.2185), (1.207, 0.4271, 0.2073), (1.211, 0.4213, 0.5927), (1.242, 0.4418, 0.5815), (1.27, 0.4607, 0.5634), (1.295, 0.4772, 0.5389), (1.315, 0.4908, 0.5092), (1.33, 0.5009, 0.4752), (1.34, 0.5071, 0.4383), (1.343, 0.5092, 0.4), (1.34, 0.5071, 0.3617), (1.33, 0.5009, 0.3248), (1.315, 0.4908, 0.2908), (1.295, 0.4772, 0.2611), (1.27, 0.4607, 0.2366), (1.242, 0.4418, 0.2185), (1.211, 0.4213, 0.2073), (1.215, 0.4147, 0.5927), (1.249, 0.4288, 0.5815), (1.28, 0.4418, 0.5634), (1.308, 0.4532, 0.5389), (1.33, 0.4625, 0.5092), (1.347, 0.4695, 0.4752), (1.358, 0.4738, 0.4383), (1.361, 0.4752, 0.4), (1.358, 0.4738, 0.3617), (1.347, 0.4695, 0.3248), (1.33, 0.4625, 0.2908), (1.308, 0.4532, 0.2611), (1.28, 0.4418, 0.2366), (1.249, 0.4288, 0.2185), (1.215, 0.4147, 0.2073), (1.217, 0.4075, 0.5927), (1.253, 0.4147, 0.5815), (1.287, 0.4213, 0.5634), (1.316, 0.4271, 0.5389), (1.34, 0.4319, 0.5092), (1.358, 0.4354, 0.4752), (1.369, 0.4376, 0.4383), (1.372, 0.4383, 0.4), (1.369, 0.4376, 0.3617), (1.358, 0.4354, 0.3248), (1.34, 0.4319, 0.2908), (1.316, 0.4271, 0.2611), (1.287, 0.4213, 0.2366), (1.253, 0.4147, 0.2185), (1.217, 0.4075, 0.2073), (1.218, 0.4, 0.5927), (1.255, 0.4, 0.5815), (1.289, 0.4, 0.5634), (1.318, 0.4, 0.5389), (1.343, 0.4, 0.5092), (1.361, 0.4, 0.4752), (1.372, 0.4, 0.4383), (1.376, 0.4, 0.4), (1.372, 0.4, 0.3617), (1.361, 0.4, 0.3248), (1.343, 0.4, 0.2908), (1.318, 0.4, 0.2611), (1.289, 0.4, 0.2366), (1.255, 0.4, 0.2185), (1.218, 0.4, 0.2073), (1.217, 0.3925, 0.5927), (1.253, 0.3853, 0.5815), (1.287, 0.3787, 0.5634), (1.316, 0.3729, 0.5389), (1.34, 0.3681, 0.5092), (1.358, 0.3646, 0.4752), (1.369, 0.3624, 0.4383), (1.372, 0.3617, 0.4), (1.369, 0.3624, 0.3617), (1.358, 0.3646, 0.3248), (1.34, 0.3681, 0.2908), (1.316, 0.3729, 0.2611), (1.287, 0.3787, 0.2366), (1.253, 0.3853, 0.2185), (1.217, 0.3925, 0.2073), (1.215, 0.3853, 0.5927), (1.249, 0.3712, 0.5815), (1.28, 0.3582, 0.5634), (1.308, 0.3468, 0.5389), (1.33, 0.3375, 0.5092), (1.347, 0.3305, 0.4752), (1.358, 0.3262, 0.4383), (1.361, 0.3248, 0.4), (1.358, 0.3262, 0.3617), (1.347, 0.3305, 0.3248), (1.33, 0.3375, 0.2908), (1.308, 0.3468, 0.2611), (1.28, 0.3582, 0.2366), (1.249, 0.3712, 0.2185), (1.215, 0.3853, 0.2073), (1.211, 0.3787, 0.5927), (1.242, 0.3582, 0.5815), (1.27, 0.3393, 0.5634), (1.295, 0.3228, 0.5389), (1.315, 0.3092, 0.5092), (1.33, 0.2991, 0.4752), (1.34, 0.2929, 0.4383), (1.343, 0.2908, 0.4), (1.34, 0.2929, 0.3617), (1.33, 0.2991, 0.3248), (1.315, 0.3092, 0.2908), (1.295, 0.3228, 0.2611), (1.27, 0.3393, 0.2366), (1.242, 0.3582, 0.2185), (1.211, 0.3787, 0.2073), (1.207, 0.3729, 0.5927), (1.233, 0.3468, 0.5815), (1.257, 0.3228, 0.5634), (1.278, 0.3017, 0.5389), (1.295, 0.2845, 0.5092), (1.308, 0.2716, 0.4752), (1.316, 0.2637, 0.4383), (1.318, 0.2611, 0.4), (1.316, 0.2637, 0.3617), (1.308, 0.2716, 0.3248), (1.295, 0.2845, 0.2908), (1.278, 0.3017, 0.2611), (1.257, 0.3228, 0.2366), (1.233, 0.3468, 0.2185), (1.207, 0.3729, 0.2073), (1.201, 0.3681, 0.5927), (1.221, 0.3375, 0.5815), (1.24, 0.3092, 0.5634), (1.257, 0.2845, 0.5389), (1.27, 0.2642, 0.5092), (1.28, 0.2491, 0.4752), (1.287, 0.2398, 0.4383), (1.289, 0.2366, 0.4), (1.287, 0.2398, 0.3617), (1.28, 0.2491, 0.3248), (1.27, 0.2642, 0.2908), (1.257, 0.2845, 0.2611), (1.24, 0.3092, 0.2366), (1.221, 0.3375, 0.2185), (1.201, 0.3681, 0.2073), (1.179, 0.4, 0.2035), (1.194, 0.3646, 0.5927), (1.208, 0.3305, 0.5815), (1.221, 0.2991, 0.5634), (1.233, 0.2716, 0.5389), (1.242, 0.2491, 0.5092), (1.249, 0.2323, 0.4752), (1.253, 0.2219, 0.4383), (1.255, 0.2185, 0.4), (1.253, 0.2219, 0.3617), (1.249, 0.2323, 0.3248), (1.242, 0.2491, 0.2908), (1.233, 0.2716, 0.2611), (1.221, 0.2991, 0.2366), (1.208, 0.3305, 0.2185), (1.194, 0.3646, 0.2073), (1.187, 0.3624, 0.5927), (1.194, 0.3262, 0.5815), (1.201, 0.2929, 0.5634), (1.207, 0.2637, 0.5389), (1.211, 0.2398, 0.5092), (1.215, 0.2219, 0.4752), (1.217, 0.211, 0.4383), (1.218, 0.2073, 0.4), (1.217, 0.211, 0.3617), (1.215, 0.2219, 0.3248), (1.211, 0.2398, 0.2908), (1.207, 0.2637, 0.2611), (1.201, 0.2929, 0.2366), (1.194, 0.3262, 0.2185), (1.187, 0.3624, 0.2073), (1.179, 0.3617, 0.5927), (1.179, 0.3248, 0.5815), (1.179, 0.2908, 0.5634), (1.179, 0.2611, 0.5389), (1.179, 0.2366, 0.5092), (1.179, 0.2185, 0.4752), (1.179, 0.2073, 0.4383), (1.179, 0.2035, 0.4), (1.179, 0.2073, 0.3617), (1.179, 0.2185, 0.3248), (1.179, 0.2366, 0.2908), (1.179, 0.2611, 0.2611), (1.179, 0.2908, 0.2366), (1.179, 0.3248, 0.2185), (1.179, 0.3617, 0.2073), (1.179, 0.4, 0.5965)], [], [(0, 256, 15), (210, 14, 29), (8, 7, 22, 23), (1, 0, 15, 16), (9, 8, 23, 24), (2, 1, 16, 17), (10, 9, 24, 25), (3, 2, 17, 18), (11, 10, 25, 26), (4, 3, 18, 19), (12, 11, 26, 27), (5, 4, 19, 20), (13, 12, 27, 28), (6, 5, 20, 21), (14, 13, 28, 29), (7, 6, 21, 22), (19, 18, 33, 34), (27, 26, 41, 42), (20, 19, 34, 35), (28, 27, 42, 43), (21, 20, 35, 36), (29, 28, 43, 44), (22, 21, 36, 37), (15, 256, 30), (210, 29, 44), (23, 22, 37, 38), (16, 15, 30, 31), (24, 23, 38, 39), (17, 16, 31, 32), (25, 24, 39, 40), (18, 17, 32, 33), (26, 25, 40, 41), (38, 37, 52, 53), (31, 30, 45, 46), (39, 38, 53, 54), (32, 31, 46, 47), (40, 39, 54, 55), (33, 32, 47, 48), (41, 40, 55, 56), (34, 33, 48, 49), (42, 41, 56, 57), (35, 34, 49, 50), (43, 42, 57, 58), (36, 35, 50, 51), (44, 43, 58, 59), (37, 36, 51, 52), (30, 256, 45), (210, 44, 59), (57, 56, 71, 72), (50, 49, 64, 65), (58, 57, 72, 73), (51, 50, 65, 66), (59, 58, 73, 74), (52, 51, 66, 67), (45, 256, 60), (210, 59, 74), (53, 52, 67, 68), (46, 45, 60, 61), (54, 53, 68, 69), (47, 46, 61, 62), (55, 54, 69, 70), (48, 47, 62, 63), (56, 55, 70, 71), (49, 48, 63, 64), (61, 60, 75, 76), (69, 68, 83, 84), (62, 61, 76, 77), (70, 69, 84, 85), (63, 62, 77, 78), (71, 70, 85, 86), (64, 63, 78, 79), (72, 71, 86, 87), (65, 64, 79, 80), (73, 72, 87, 88), (66, 65, 80, 81), (74, 73, 88, 89), (67, 66, 81, 82), (60, 256, 75), (210, 74, 89), (68, 67, 82, 83), (80, 79, 94, 95), (88, 87, 102, 103), (81, 80, 95, 96), (89, 88, 103, 104), (82, 81, 96, 97), (75, 256, 90), (210, 89, 104), (83, 82, 97, 98), (76, 75, 90, 91), (84, 83, 98, 99), (77, 76, 91, 92), (85, 84, 99, 100), (78, 77, 92, 93), (86, 85, 100, 101), (79, 78, 93, 94), (87, 86, 101, 102), (99, 98, 113, 114), (92, 91, 106, 107), (100, 99, 114, 115), (93, 92, 107, 108), (101, 100, 115, 116), (94, 93, 108, 109), (102, 101, 116, 117), (95, 94, 109, 110), (103, 102, 117, 118), (96, 95, 110, 111), (104, 103, 118, 119), (97, 96, 111, 112), (90, 256, 105), (210, 104, 119), (98, 97, 112, 113), (91, 90, 105, 106), (118, 117, 132, 133), (111, 110, 125, 126), (119, 118, 133, 134), (112, 111, 126, 127), (105, 256, 120), (210, 119, 134), (113, 112, 127, 128), (106, 105, 120, 121), (114, 113, 128, 129), (107, 106, 121, 122), (115, 114, 129, 130), (108, 107, 122, 123), (116, 115, 130, 131), (109, 108, 123, 124), (117, 116, 131, 132), (110, 109, 124, 125), (130, 129, 144, 145), (123, 122, 137, 138), (131, 130, 145, 146), (124, 123, 138, 139), (132, 131, 146, 147), (125, 124, 139, 140), (133, 132, 147, 148), (126, 125, 140, 141), (134, 133, 148, 149), (127, 126, 141, 142), (120, 256, 135), (210, 134, 149), (128, 127, 142, 143), (121, 120, 135, 136), (129, 128, 143, 144), (122, 121, 136, 137), (149, 148, 163, 164), (142, 141, 156, 157), (135, 256, 150), (210, 149, 164), (143, 142, 157, 158), (136, 135, 150, 151), (144, 143, 158, 159), (137, 136, 151, 152), (145, 144, 159, 160), (138, 137, 152, 153), (146, 145, 160, 161), (139, 138, 153, 154), (147, 146, 161, 162), (140, 139, 154, 155), (148, 147, 162, 163), (141, 140, 155, 156), (153, 152, 167, 168), (161, 160, 175, 176), (154, 153, 168, 169), (162, 161, 176, 177), (155, 154, 169, 170), (163, 162, 177, 178), (156, 155, 170, 171), (164, 163, 178, 179), (157, 156, 171, 172), (150, 256, 165), (210, 164, 179), (158, 157, 172, 173), (151, 150, 165, 166), (159, 158, 173, 174), (152, 151, 166, 167), (160, 159, 174, 175), (172, 171, 186, 187), (165, 256, 180), (210, 179, 194), (173, 172, 187, 188), (166, 165, 180, 181), (174, 173, 188, 189), (167, 166, 181, 182), (175, 174, 189, 190), (168, 167, 182, 183), (176, 175, 190, 191), (169, 168, 183, 184), (177, 176, 191, 192), (170, 169, 184, 185), (178, 177, 192, 193), (171, 170, 185, 186), (179, 178, 193, 194), (191, 190, 205, 206), (184, 183, 198, 199), (192, 191, 206, 207), (185, 184, 199, 200), (193, 192, 207, 208), (186, 185, 200, 201), (194, 193, 208, 209), (187, 186, 201, 202), (180, 256, 195), (210, 194, 209), (188, 187, 202, 203), (181, 180, 195, 196), (189, 188, 203, 204), (182, 181, 196, 197), (190, 189, 204, 205), (183, 182, 197, 198), (195, 256, 211), (210, 209, 225), (203, 202, 218, 219), (196, 195, 211, 212), (204, 203, 219, 220), (197, 196, 212, 213), (205, 204, 220, 221), (198, 197, 213, 214), (206, 205, 221, 222), (199, 198, 214, 215), (207, 206, 222, 223), (200, 199, 215, 216), (208, 207, 223, 224), (201, 200, 216, 217), (209, 208, 224, 225), (202, 201, 217, 218), (215, 214, 229, 230), (223, 222, 237, 238), (216, 215, 230, 231), (224, 223, 238, 239), (217, 216, 231, 232), (225, 224, 239, 240), (218, 217, 232, 233), (211, 256, 226), (210, 225, 240), (219, 218, 233, 234), (212, 211, 226, 227), (220, 219, 234, 235), (213, 212, 227, 228), (221, 220, 235, 236), (214, 213, 228, 229), (222, 221, 236, 237), (234, 233, 248, 249), (227, 226, 241, 242), (235, 234, 249, 250), (228, 227, 242, 243), (236, 235, 250, 251), (229, 228, 243, 244), (237, 236, 251, 252), (230, 229, 244, 245), (238, 237, 252, 253), (231, 230, 245, 246), (239, 238, 253, 254), (232, 231, 246, 247), (240, 239, 254, 255), (233, 232, 247, 248), (226, 256, 241), (210, 240, 255)])
me_cube_001.polygons.foreach_set('use_smooth', [True] * 256)
me_cube_001.materials.append(mat_material_002)
me_cube_001.use_remesh_preserve_volume = False
me_cube_001.use_remesh_preserve_attributes = False
me_cube_001.use_mirror_vertex_groups = False
me_cube_001.update()
me_cube = bpy.data.meshes.new('Cube')
me_cube.from_pydata([(1.0, 1.0, -0.8138), (1.0, -1.0, -0.8138), (-1.0, -1.0, -0.8138), (-1.0, 1.0, -0.8138), (1.0, 1.0, 1.0), (1.0, -1.0, 1.0), (-1.0, -1.0, 1.0), (-1.0, 1.0, 1.0), (1.0, 0.6, -0.8138), (1.0, 0.2, -0.8138), (1.0, -0.2, -0.8138), (1.0, -0.6, -0.8138), (-1.0, -0.6, -0.8138), (-1.0, -0.2, -0.8138), (-1.0, 0.2, -0.8138), (-1.0, 0.6, -0.8138), (1.0, 0.6, 1.0), (1.0, 0.2, 1.0), (1.0, -0.2, 1.0), (1.0, -0.6, 1.0), (-1.0, -0.6, 1.0), (-1.0, -0.2, 1.0), (-1.0, 0.2, 1.0), (-1.0, 0.6, 1.0), (1.0, 1.0, -0.6), (1.0, 1.0, -0.2), (1.0, 1.0, 0.2), (1.0, 1.0, 0.6), (1.0, -1.0, -0.6), (1.0, -1.0, -0.2), (1.0, -1.0, 0.2), (1.0, -1.0, 0.6), (-1.0, -1.0, -0.6), (-1.0, -1.0, -0.2), (-1.0, -1.0, 0.2), (-1.0, -1.0, 0.6), (-1.0, 1.0, -0.6), (-1.0, 1.0, -0.2), (-1.0, 1.0, 0.2), (-1.0, 1.0, 0.6), (-1.0, -0.6, 0.6), (-1.0, -0.6, 0.2), (-1.0, -0.6, -0.2), (-1.0, -0.6, -0.6), (-1.0, -0.2, 0.6), (-1.0, -0.2, 0.2), (-1.0, -0.2, -0.2), (-1.0, -0.2, -0.6), (-1.0, 0.2, 0.6), (-1.0, 0.2, 0.2), (-1.0, 0.2, -0.2), (-1.0, 0.2, -0.6), (-1.0, 0.6, 0.6), (-1.0, 0.6, 0.2), (-1.0, 0.6, -0.2), (-1.0, 0.6, -0.6), (1.0, 0.5637, 0.5637), (1.0, 0.5637, 0.2363), (1.0, 0.6, -0.2), (1.0, 0.6, -0.6), (1.0, 0.2363, 0.5637), (1.0, 0.2363, 0.2363), (1.0, 0.2, -0.2), (1.0, 0.2, -0.6), (1.0, -0.2363, 0.5637), (1.0, -0.2363, 0.2363), (1.0, -0.2, -0.2), (1.0, -0.2, -0.6), (1.0, -0.5637, 0.5637), (1.0, -0.5637, 0.2363), (1.0, -0.6, -0.2), (1.0, -0.6, -0.6), (1.0, -0.28, -0.8138), (1.0, -0.36, -0.8138), (1.0, -0.44, -0.8138), (1.0, -0.52, -0.8138), (-1.0, -0.52, -0.8138), (-1.0, -0.44, -0.8138), (-1.0, -0.36, -0.8138), (-1.0, -0.28, -0.8138), (1.0, -0.28, 1.0), (1.0, -0.36, 1.0), (1.0, -0.44, 1.0), (1.0, -0.52, 1.0), (-1.0, -0.52, 1.0), (-1.0, -0.44, 1.0), (-1.0, -0.36, 1.0), (-1.0, -0.28, 1.0), (1.0, -0.28, -0.6), (1.0, -0.36, -0.6), (1.0, -0.44, -0.6), (1.0, -0.52, -0.6), (1.0, -0.28, -0.2), (1.0, -0.36, -0.2), (1.0, -0.44, -0.2), (1.0, -0.52, -0.2), (1.0, -0.2809, 0.2015), (1.0, -0.3546, 0.173), (1.0, -0.4454, 0.173), (1.0, -0.5191, 0.2015), (1.0, -0.2809, 0.5985), (1.0, -0.3546, 0.627), (1.0, -0.4454, 0.627), (1.0, -0.5191, 0.5985), (-1.0, -0.52, -0.6), (-1.0, -0.44, -0.6), (-1.0, -0.36, -0.6), (-1.0, -0.28, -0.6), (-1.0, -0.52, -0.2), (-1.0, -0.44, -0.2), (-1.0, -0.36, -0.2), (-1.0, -0.28, -0.2), (-1.0, -0.52, 0.2), (-1.0, -0.44, 0.2), (-1.0, -0.36, 0.2), (-1.0, -0.28, 0.2), (-1.0, -0.52, 0.6), (-1.0, -0.44, 0.6), (-1.0, -0.36, 0.6), (-1.0, -0.28, 0.6), (1.0, 0.52, -0.8138), (1.0, 0.44, -0.8138), (1.0, 0.36, -0.8138), (1.0, 0.28, -0.8138), (-1.0, 0.28, -0.8138), (-1.0, 0.36, -0.8138), (-1.0, 0.44, -0.8138), (-1.0, 0.52, -0.8138), (1.0, 0.52, 1.0), (1.0, 0.44, 1.0), (1.0, 0.36, 1.0), (1.0, 0.28, 1.0), (-1.0, 0.28, 1.0), (-1.0, 0.36, 1.0), (-1.0, 0.44, 1.0), (-1.0, 0.52, 1.0), (1.0, 0.52, -0.6), (1.0, 0.44, -0.6), (1.0, 0.36, -0.6), (1.0, 0.28, -0.6), (1.0, 0.52, -0.2), (1.0, 0.44, -0.2), (1.0, 0.36, -0.2), (1.0, 0.28, -0.2), (1.0, 0.5191, 0.2015), (1.0, 0.4454, 0.173), (1.0, 0.3546, 0.173), (1.0, 0.2809, 0.2015), (1.0, 0.5191, 0.5985), (1.0, 0.4454, 0.627), (1.0, 0.3546, 0.627), (1.0, 0.2809, 0.5985), (-1.0, 0.28, -0.6), (-1.0, 0.36, -0.6), (-1.0, 0.44, -0.6), (-1.0, 0.52, -0.6), (-1.0, 0.28, -0.2), (-1.0, 0.36, -0.2), (-1.0, 0.44, -0.2), (-1.0, 0.52, -0.2), (-1.0, 0.28, 0.2), (-1.0, 0.36, 0.2), (-1.0, 0.44, 0.2), (-1.0, 0.52, 0.2), (-1.0, 0.28, 0.6), (-1.0, 0.36, 0.6), (-1.0, 0.44, 0.6), (-1.0, 0.52, 0.6), (1.0, 1.0, 0.28), (1.0, 1.0, 0.36), (1.0, 1.0, 0.44), (1.0, 1.0, 0.52), (1.0, -1.0, 0.28), (1.0, -1.0, 0.36), (1.0, -1.0, 0.44), (1.0, -1.0, 0.52), (-1.0, -1.0, 0.28), (-1.0, -1.0, 0.36), (-1.0, -1.0, 0.44), (-1.0, -1.0, 0.52), (-1.0, 1.0, 0.28), (-1.0, 1.0, 0.36), (-1.0, 1.0, 0.44), (-1.0, 1.0, 0.52), (-1.0, -0.6, 0.52), (-1.0, -0.6, 0.44), (-1.0, -0.6, 0.36), (-1.0, -0.6, 0.28), (-1.0, -0.2, 0.52), (-1.0, -0.2, 0.44), (-1.0, -0.2, 0.36), (-1.0, -0.2, 0.28), (-1.0, 0.2, 0.52), (-1.0, 0.2, 0.44), (-1.0, 0.2, 0.36), (-1.0, 0.2, 0.28), (-1.0, 0.6, 0.52), (-1.0, 0.6, 0.44), (-1.0, 0.6, 0.36), (-1.0, 0.6, 0.28), (1.0, 0.5985, 0.5191), (1.0, 0.627, 0.4454), (1.0, 0.627, 0.3546), (1.0, 0.5985, 0.2809), (1.0, -0.5985, 0.5191), (1.0, -0.627, 0.4454), (1.0, -0.627, 0.3546), (1.0, -0.5985, 0.2809), (-1.0, -0.52, 0.52), (-1.0, -0.52, 0.44), (-1.0, -0.52, 0.36), (-1.0, -0.52, 0.28), (-1.0, -0.44, 0.52), (-1.0, -0.44, 0.44), (-1.0, -0.44, 0.36), (-1.0, -0.44, 0.28), (-1.0, -0.36, 0.52), (-1.0, -0.36, 0.44), (-1.0, -0.36, 0.36), (-1.0, -0.36, 0.28), (-1.0, -0.28, 0.52), (-1.0, -0.28, 0.44), (-1.0, -0.28, 0.36), (-1.0, -0.28, 0.28), (-1.0, 0.28, 0.52), (-1.0, 0.28, 0.44), (-1.0, 0.28, 0.36), (-1.0, 0.28, 0.28), (-1.0, 0.36, 0.52), (-1.0, 0.36, 0.44), (-1.0, 0.36, 0.36), (-1.0, 0.36, 0.28), (-1.0, 0.44, 0.52), (-1.0, 0.44, 0.44), (-1.0, 0.44, 0.36), (-1.0, 0.44, 0.28), (-1.0, 0.52, 0.52), (-1.0, 0.52, 0.44), (-1.0, 0.52, 0.36), (-1.0, 0.52, 0.28), (1.0, 0.2015, 0.5191), (1.0, 0.173, 0.4454), (1.0, 0.173, 0.3546), (1.0, 0.2015, 0.2809), (1.0, -0.2015, 0.5191), (1.0, -0.173, 0.4454), (1.0, -0.173, 0.3546), (1.0, -0.2015, 0.2809), (0.9811, 0.5393, 0.5393), (0.9811, 0.5393, 0.2607), (0.9811, 0.2607, 0.5393), (0.9811, 0.2607, 0.2607), (0.9811, 0.5013, 0.2311), (0.9811, 0.4386, 0.2069), (0.9811, 0.3614, 0.2069), (0.9811, 0.2987, 0.2311), (0.9811, 0.5013, 0.5689), (0.9811, 0.4386, 0.5931), (0.9811, 0.3614, 0.5931), (0.9811, 0.2987, 0.5689), (0.9811, 0.5689, 0.5013), (0.9811, 0.5931, 0.4386), (0.9811, 0.5931, 0.3614), (0.9811, 0.5689, 0.2987), (0.9811, 0.2311, 0.5013), (0.9811, 0.2069, 0.4386), (0.9811, 0.2069, 0.3614), (0.9811, 0.2311, 0.2987), (0.9695, -0.2601, 0.5399), (0.9695, -0.2601, 0.2601), (0.9695, -0.5399, 0.5399), (0.9695, -0.5399, 0.2601), (0.9695, -0.2982, 0.2303), (0.9695, -0.3612, 0.206), (0.9695, -0.4388, 0.206), (0.9695, -0.5018, 0.2303), (0.9695, -0.2982, 0.5697), (0.9695, -0.3612, 0.594), (0.9695, -0.4388, 0.594), (0.9695, -0.5018, 0.5697), (0.9695, -0.5697, 0.5018), (0.9695, -0.594, 0.4388), (0.9695, -0.594, 0.3612), (0.9695, -0.5697, 0.2982), (0.9695, -0.2303, 0.5018), (0.9695, -0.206, 0.4388), (0.9695, -0.206, 0.3612), (0.9695, -0.2303, 0.2982), (0.9848, -0.1882, 0.4424), (0.9848, -0.2147, 0.5112), (0.9848, -0.4424, 0.1882), (0.9848, -0.3576, 0.1882), (0.9848, -0.2472, 0.2472), (0.9848, -0.2147, 0.2888), (0.9848, -0.1882, 0.3576), (0.9848, -0.5112, 0.2147), (0.9848, -0.5528, 0.5528), (0.9848, -0.5853, 0.5112), (0.9848, -0.5528, 0.2472), (0.9848, -0.2472, 0.5528), (0.9848, -0.2888, 0.5853), (0.9848, -0.6118, 0.4424), (0.9848, -0.5112, 0.5853), (0.9848, -0.3576, 0.6118), (0.9848, -0.6118, 0.3576), (0.9848, -0.4424, 0.6118), (0.9848, -0.5853, 0.2888), (0.9848, -0.2888, 0.2147), (0.9906, 0.6127, 0.3575), (0.9906, 0.6127, 0.4425), (0.9906, 0.4425, 0.6127), (0.9906, 0.3575, 0.6127), (0.9906, 0.5534, 0.2466), (0.9906, 0.586, 0.2884), (0.9906, 0.2884, 0.586), (0.9906, 0.5116, 0.214), (0.9906, 0.2466, 0.5534), (0.9906, 0.214, 0.5116), (0.9906, 0.4425, 0.1873), (0.9906, 0.2466, 0.2466), (0.9906, 0.2884, 0.214), (0.9906, 0.1873, 0.4425), (0.9906, 0.3575, 0.1873), (0.9906, 0.214, 0.2884), (0.9906, 0.1873, 0.3575), (0.9906, 0.586, 0.5116), (0.9906, 0.5534, 0.5534), (0.9906, 0.5116, 0.586)], [], [(11, 1, 2, 12), (19, 20, 6, 5), (68, 19, 5, 31), (31, 5, 6, 35), (52, 23, 7, 39), (24, 0, 3, 36), (35, 6, 20, 40), (119, 87, 21, 44), (44, 21, 22, 48), (167, 135, 23, 52), (27, 4, 16, 56), (151, 131, 17, 60), (60, 17, 18, 64), (103, 83, 19, 68), (4, 7, 23, 16), (131, 132, 22, 17), (17, 22, 21, 18), (83, 84, 20, 19), (0, 8, 15, 3), (123, 9, 14, 124), (9, 10, 13, 14), (75, 11, 12, 76), (75, 91, 71, 11), (91, 95, 70, 71), (95, 99, 69, 70), (208, 116, 117, 212), (9, 63, 67, 10), (63, 62, 66, 67), (62, 61, 65, 66), (240, 60, 64, 244), (123, 139, 63, 9), (139, 143, 62, 63), (143, 147, 61, 62), (184, 40, 116, 208), (0, 24, 59, 8), (24, 25, 58, 59), (25, 26, 57, 58), (171, 27, 56, 200), (127, 155, 55, 15), (155, 159, 54, 55), (159, 163, 53, 54), (236, 167, 52, 196), (13, 47, 51, 14), (47, 46, 50, 51), (46, 45, 49, 50), (188, 44, 48, 192), (79, 107, 47, 13), (107, 111, 46, 47), (111, 115, 45, 46), (220, 119, 44, 188), (2, 32, 43, 12), (32, 33, 42, 43), (33, 34, 41, 42), (179, 35, 40, 184), (4, 27, 39, 7), (168, 26, 38, 180), (26, 25, 37, 38), (25, 24, 36, 37), (15, 55, 36, 3), (55, 54, 37, 36), (54, 53, 38, 37), (196, 52, 39, 183), (1, 28, 32, 2), (28, 29, 33, 32), (29, 30, 34, 33), (175, 31, 35, 179), (11, 71, 28, 1), (71, 70, 29, 28), (70, 69, 30, 29), (204, 68, 31, 175), (212, 117, 118, 216), (216, 118, 119, 220), (42, 41, 112, 108), (108, 112, 113, 109), (109, 113, 114, 110), (110, 114, 115, 111), (43, 42, 108, 104), (104, 108, 109, 105), (105, 109, 110, 106), (106, 110, 111, 107), (12, 43, 104, 76), (76, 104, 105, 77), (77, 105, 106, 78), (78, 106, 107, 79), (66, 65, 96, 92), (92, 96, 97, 93), (93, 97, 98, 94), (94, 98, 99, 95), (67, 66, 92, 88), (88, 92, 93, 89), (89, 93, 94, 90), (90, 94, 95, 91), (10, 67, 88, 72), (72, 88, 89, 73), (73, 89, 90, 74), (74, 90, 91, 75), (10, 72, 79, 13), (72, 73, 78, 79), (73, 74, 77, 78), (74, 75, 76, 77), (18, 21, 87, 80), (80, 87, 86, 81), (81, 86, 85, 82), (82, 85, 84, 83), (64, 18, 80, 100), (100, 80, 81, 101), (101, 81, 82, 102), (102, 82, 83, 103), (40, 20, 84, 116), (116, 84, 85, 117), (117, 85, 86, 118), (118, 86, 87, 119), (192, 48, 164, 224), (224, 164, 165, 228), (228, 165, 166, 232), (232, 166, 167, 236), (50, 49, 160, 156), (156, 160, 161, 157), (157, 161, 162, 158), (158, 162, 163, 159), (51, 50, 156, 152), (152, 156, 157, 153), (153, 157, 158, 154), (154, 158, 159, 155), (14, 51, 152, 124), (124, 152, 153, 125), (125, 153, 154, 126), (126, 154, 155, 127), (58, 57, 144, 140), (140, 144, 145, 141), (141, 145, 146, 142), (142, 146, 147, 143), (59, 58, 140, 136), (136, 140, 141, 137), (137, 141, 142, 138), (138, 142, 143, 139), (8, 59, 136, 120), (120, 136, 137, 121), (121, 137, 138, 122), (122, 138, 139, 123), (8, 120, 127, 15), (120, 121, 126, 127), (121, 122, 125, 126), (122, 123, 124, 125), (16, 23, 135, 128), (128, 135, 134, 129), (129, 134, 133, 130), (130, 133, 132, 131), (56, 16, 128, 148), (148, 128, 129, 149), (149, 129, 130, 150), (150, 130, 131, 151), (48, 22, 132, 164), (164, 132, 133, 165), (165, 133, 134, 166), (166, 134, 135, 167), (162, 235, 239, 163), (235, 234, 238, 239), (234, 233, 237, 238), (233, 232, 236, 237), (161, 231, 235, 162), (231, 230, 234, 235), (230, 229, 233, 234), (229, 228, 232, 233), (160, 227, 231, 161), (227, 226, 230, 231), (226, 225, 229, 230), (225, 224, 228, 229), (49, 195, 227, 160), (195, 194, 226, 227), (194, 193, 225, 226), (193, 192, 224, 225), (114, 219, 223, 115), (219, 218, 222, 223), (218, 217, 221, 222), (217, 216, 220, 221), (113, 215, 219, 114), (215, 214, 218, 219), (214, 213, 217, 218), (213, 212, 216, 217), (69, 207, 172, 30), (207, 206, 173, 172), (206, 205, 174, 173), (205, 204, 175, 174), (30, 172, 176, 34), (172, 173, 177, 176), (173, 174, 178, 177), (174, 175, 179, 178), (53, 199, 180, 38), (199, 198, 181, 180), (198, 197, 182, 181), (197, 196, 183, 182), (27, 171, 183, 39), (171, 170, 182, 183), (170, 169, 181, 182), (169, 168, 180, 181), (34, 176, 187, 41), (176, 177, 186, 187), (177, 178, 185, 186), (178, 179, 184, 185), (115, 223, 191, 45), (223, 222, 190, 191), (222, 221, 189, 190), (221, 220, 188, 189), (45, 191, 195, 49), (191, 190, 194, 195), (190, 189, 193, 194), (189, 188, 192, 193), (163, 239, 199, 53), (239, 238, 198, 199), (238, 237, 197, 198), (237, 236, 196, 197), (26, 168, 203, 57), (168, 169, 202, 203), (169, 170, 201, 202), (170, 171, 200, 201), (41, 187, 211, 112), (187, 186, 210, 211), (186, 185, 209, 210), (185, 184, 208, 209), (112, 211, 215, 113), (211, 210, 214, 215), (210, 209, 213, 214), (209, 208, 212, 213), (61, 243, 247, 65), (243, 242, 246, 247), (242, 241, 245, 246), (241, 240, 244, 245), (308, 309, 261, 262), (310, 311, 258, 257), (312, 313, 263, 249), (313, 308, 262, 263), (311, 314, 259, 258), (315, 312, 249, 252), (316, 317, 264, 250), (318, 315, 252, 253), (319, 320, 255, 251), (317, 321, 265, 264), (322, 318, 253, 254), (314, 316, 250, 259), (323, 319, 251, 267), (321, 324, 266, 265), (320, 322, 254, 255), (324, 323, 267, 266), (325, 326, 248, 260), (326, 327, 256, 248), (309, 325, 260, 261), (327, 310, 257, 256), (288, 289, 284, 285), (290, 291, 273, 274), (292, 293, 287, 269), (294, 288, 285, 286), (295, 290, 274, 275), (293, 294, 286, 287), (296, 297, 280, 270), (298, 295, 275, 271), (299, 300, 276, 268), (297, 301, 281, 280), (302, 296, 270, 279), (300, 303, 277, 276), (301, 304, 282, 281), (303, 305, 278, 277), (306, 298, 271, 283), (304, 306, 283, 282), (305, 302, 279, 278), (307, 292, 269, 272), (289, 299, 268, 284), (291, 307, 272, 273), (97, 96, 307, 291), (244, 64, 299, 289), (96, 65, 292, 307), (102, 103, 302, 305), (206, 207, 306, 304), (207, 69, 298, 306), (101, 102, 305, 303), (205, 206, 304, 301), (100, 101, 303, 300), (103, 68, 296, 302), (204, 205, 301, 297), (64, 100, 300, 299), (69, 99, 295, 298), (68, 204, 297, 296), (247, 246, 294, 293), (99, 98, 290, 295), (246, 245, 288, 294), (65, 247, 293, 292), (98, 97, 291, 290), (245, 244, 289, 288), (148, 149, 310, 327), (201, 200, 325, 309), (56, 148, 327, 326), (200, 56, 326, 325), (242, 243, 323, 324), (147, 146, 322, 320), (241, 242, 324, 321), (243, 61, 319, 323), (151, 60, 316, 314), (146, 145, 318, 322), (240, 241, 321, 317), (61, 147, 320, 319), (145, 144, 315, 318), (60, 240, 317, 316), (144, 57, 312, 315), (150, 151, 314, 311), (203, 202, 308, 313), (57, 203, 313, 312), (149, 150, 311, 310), (202, 201, 309, 308)])
me_cube.materials.append(mat_material_001)
me_cube.use_remesh_preserve_volume = False
me_cube.use_remesh_preserve_attributes = False
me_cube.use_mirror_vertex_groups = False
me_cube.update()

# ---- objects
ob_cube_003 = bpy.data.objects.new('Cube.003', me_cube_003)
ob_cylinder = bpy.data.objects.new('Cylinder', me_cylinder)
ob_cube_002 = bpy.data.objects.new('Cube.002', me_cube_002)
ob_cube_001 = bpy.data.objects.new('Cube.001', me_cube_001)
ob_cube = bpy.data.objects.new('Cube', me_cube)
ob_lamp = bpy.data.objects.new('Lamp', light_lamp)
ob_camera = bpy.data.objects.new('Camera', cam_camera)

# ---- transforms, parenting, visibility, modifiers, constraints
ob_cube_003.location = (-0.549, 2.529e-08, -1.026)
ob_cube_003.show_wire = True
ob_cube_003.show_all_edges = True
ob_cube_003.lineart.crease_threshold = 0.0
_vg = ob_cube_003.vertex_groups.new(name='Bone')
_vg = ob_cube_003.vertex_groups.new(name='Bone.001')
_vg = ob_cube_003.vertex_groups.new(name='Bone.002')
_vg = ob_cube_003.vertex_groups.new(name='Bone.003')
_vg = ob_cube_003.vertex_groups.new(name='Bone.004')
_vg = ob_cube_003.vertex_groups.new(name='Bone.005')
_vg = ob_cube_003.vertex_groups.new(name='Bone.006')
_vg = ob_cube_003.vertex_groups.new(name='Bone.007')
_vg = ob_cube_003.vertex_groups.new(name='Bone.008')
_vg = ob_cube_003.vertex_groups.new(name='Bone.009')
_m = ob_cube_003.modifiers.new('Armature', 'ARMATURE')
ob_cylinder.location = (-0.7027, 1.116, 0.0)
ob_cylinder.rotation_euler = (1.571, -0.0, 0.0)
ob_cylinder.scale = (0.2255, 0.2255, 0.1046)
ob_cylinder.lineart.crease_threshold = 0.0
ob_cube_002.location = (-0.2149, -0.7983, 0.0)
ob_cube_002.lock_rotations_4d = False
ob_cube_002.empty_display_type = 'ARROWS'
ob_cube_002.lineart.crease_threshold = 0.0
ob_cube_001.location = (-0.2066, 0.0, 0.0)
ob_cube_001.lock_rotations_4d = False
ob_cube_001.empty_display_type = 'ARROWS'
ob_cube_001.lineart.crease_threshold = 0.0
ob_cube.location = (0.0, 0.0, 0.0)
ob_cube.lock_rotations_4d = False
ob_cube.empty_display_type = 'ARROWS'
ob_cube.lineart.crease_threshold = 0.0
ob_lamp.location = (4.076, 1.005, 5.904)
ob_lamp.rotation_euler = (0.6503, 0.05522, 1.866)
ob_lamp.lock_rotations_4d = False
ob_lamp.empty_display_type = 'ARROWS'
ob_lamp.color = (0.0, 0.0, 0.0, 0.0)
ob_lamp.lineart.crease_threshold = 0.0
ob_camera.location = (7.481, -6.508, 5.344)
ob_camera.rotation_euler = (1.109, 0.01082, 0.8149)
ob_camera.lock_rotations_4d = False
ob_camera.empty_display_type = 'ARROWS'
ob_camera.color = (0.0, 0.0, 0.0, 0.0)
ob_camera.display_type = 'WIRE'
ob_camera.lineart.crease_threshold = 0.0

# ---- collection membership
col_collection_1.objects.link(ob_cube_003)
col_collection_1.objects.link(ob_cylinder)
col_collection_1.objects.link(ob_cube_002)
col_collection_1.objects.link(ob_cube_001)
col_collection_1.objects.link(ob_cube)
col_collection_1.objects.link(ob_lamp)
col_collection_1.objects.link(ob_camera)

# ---- scene / render settings (as saved in the file)
scene.camera = ob_camera
scene.frame_start = 1; scene.frame_end = 250; scene.frame_set(0)
scene.render.engine = 'BLENDER_EEVEE_NEXT'
scene.render.resolution_percentage = 50
scene.render.dither_intensity = 0.0
scene.cycles.use_denoising = False
scene.cycles.samples = 128
scene.cycles.sampling_pattern = 'TABULATED_SOBOL'
scene.cycles.light_sampling_threshold = 0.0
scene.cycles.use_adaptive_sampling = False
scene.cycles.use_light_tree = False
scene.cycles.blur_glossy = 0.0
scene.cycles.sample_clamp_indirect = 0.0
scene.view_settings.view_transform = 'Standard'
bpy.context.view_layer.update()
